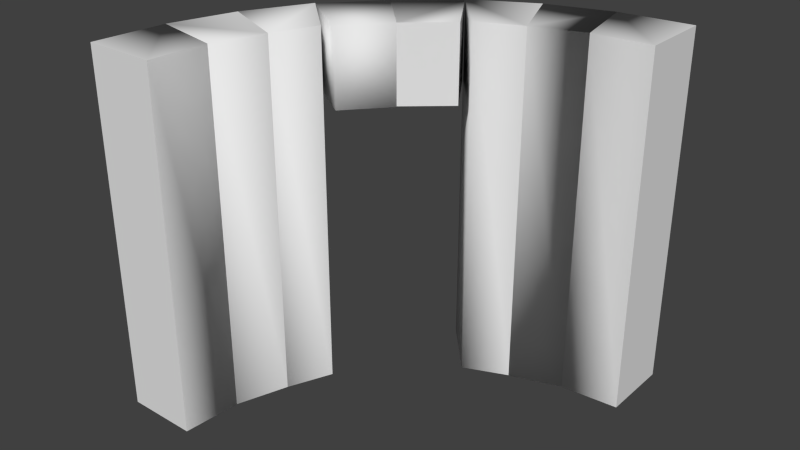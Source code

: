 # Source: RoundBrickDoorwayCollision.blend  (saved by Blender 2.78.0; exported with 4.5.12 LTS)
import bpy
from mathutils import Matrix  # noqa: F401  (used for matrix-valued properties, if any)

bpy.ops.wm.read_factory_settings(use_empty=True)
scene = bpy.context.scene
scene.name = 'RoundBrickWindow'

# ---- collections
col_collection_2 = bpy.data.collections.new('Collection 2'); scene.collection.children.link(col_collection_2)

# ---- world
world_world = bpy.data.worlds.new('World'); scene.world = world_world
world_world.color = (0.05088, 0.05088, 0.05088)
world_world.use_sun_shadow = False
world_world.sun_shadow_jitter_overblur = 0.0
world_world.cycles.sampling_method = 'NONE'
world_world.cycles.sample_map_resolution = 256

# ---- meshes
me_untitled_010 = bpy.data.meshes.new('Untitled.010')
me_untitled_010.from_pydata([(-51.6, 51.6, 71.05), (-51.6, 51.6, 124.4), (-16.28, 16.28, 124.6), (-16.28, 16.28, 71.05), (-14.56, 82.2, 124.4), (-14.56, 82.2, 71.05), (12.65, 41.46, 124.6), (12.65, 41.46, 71.05)], [], [(2, 6, 4, 1), (5, 7, 3, 0), (4, 5, 0, 1), (1, 0, 3, 2), (7, 6, 4, 5), (2, 3, 7, 6)])
me_untitled_010.polygons.foreach_set('use_smooth', [True] * 6)
_k = set([(0, 5), (1, 4), (2, 3), (2, 6), (3, 7)])
me_untitled_010.attributes.new('sharp_edge', 'BOOLEAN', 'EDGE').data.foreach_set('value', [ (min(e.vertices), max(e.vertices)) in _k for e in me_untitled_010.edges])
_uv = me_untitled_010.uv_layers.new(name='UVChannel_1')
_uv.uv.foreach_set('vector', [0.7584, 0.0, 0.9118, 0.003947, 0.9316, 0.1989, 0.7395, 0.1989, 0.7395, 0.3978, 0.7593, 0.2028, 0.9127, 0.1989, 0.9316, 0.3978, 0.3939, 1.0, 0.3939, 0.0, 0.586, 3.052e-08, 0.586, 1.0, 0.1988, 0.0, 0.1988, 1.0, 3.052e-08, 1.0, 0.0, 0.0, 0.1988, 1.0, 0.1988, 3.052e-08, 0.3939, 0.0, 0.3939, 1.0, 0.7395, 3.052e-08, 0.7395, 1.0, 0.586, 1.0, 0.586, 0.0])
me_untitled_010.use_remesh_preserve_volume = False
me_untitled_010.use_remesh_preserve_attributes = False
me_untitled_010.use_mirror_vertex_groups = False
me_untitled_010.update()
me_untitled_010.normals_split_custom_set([tuple(v) for v in zip(*[iter([-0.4902, -0.4869, 0.7229, -0.002054, 0.00243, 1.0, -0.002054, 0.00243, 1.0, -0.8196, 0.03936, 0.5716, 0.0, 0.0, -1.0, 0.0, 0.0, -1.0, -0.4891, -0.4891, -0.7222, -0.819, 0.0389, -0.5725, -0.6369, 0.7709, -8.566e-07, -0.6369, 0.7709, -8.566e-07, -0.819, 0.0389, -0.5725, -0.8196, 0.03936, 0.5716, -0.8196, 0.03936, 0.5716, -0.819, 0.0389, -0.5725, -0.4891, -0.4891, -0.7222, -0.4902, -0.4869, 0.7229, -0.8315, -0.5556, 6.058e-07, -0.8315, -0.5556, 6.058e-07, -0.8315, -0.5556, 6.058e-07, -0.8315, -0.5556, 6.058e-07, 0.6565, -0.7543, 4.457e-07, 0.6565, -0.7543, 4.457e-07, 0.6565, -0.7543, 4.457e-07, 0.6565, -0.7543, 4.457e-07])] * 3)])
me_untitled_009 = bpy.data.meshes.new('Untitled.009')
me_untitled_009.from_pydata([(-51.6, 51.6, 70.62), (-51.6, 51.6, 124.6), (-16.28, 16.28, 124.6), (-16.28, 16.28, 70.62), (-82.06, 14.74, 70.62), (-82.06, 14.74, 124.6), (-41.32, -12.48, 124.6), (-41.32, -12.48, 70.62)], [], [(3, 7, 4, 0), (2, 1, 5, 6), (4, 5, 1, 0), (7, 3, 2, 6), (2, 3, 0, 1), (5, 4, 7, 6)])
me_untitled_009.polygons.foreach_set('use_smooth', [True] * 6)
_uv = me_untitled_009.uv_layers.new(name='UVChannel_1')
_uv.uv.foreach_set('vector', [0.7585, 0.1989, 0.911, 0.2028, 0.9308, 0.3978, 0.7396, 0.3978, 0.9119, 0.0, 0.9308, 0.1989, 0.7396, 0.1989, 0.7594, 0.003948, 0.587, 6.104e-08, 0.587, 1.0, 0.3958, 1.0, 0.3958, 0.0, 0.587, 3.052e-08, 0.7396, 0.0, 0.7396, 1.0, 0.587, 1.0, 5.341e-08, 1.0, 0.0, 0.0, 0.1998, 0.0, 0.1998, 1.0, 0.1998, 1.0, 0.1998, 0.0, 0.3958, 0.0, 0.3958, 1.0])
me_untitled_009.use_remesh_preserve_volume = False
me_untitled_009.use_remesh_preserve_attributes = False
me_untitled_009.use_mirror_vertex_groups = False
me_untitled_009.update()
me_untitled_009.normals_split_custom_set([tuple(v) for v in zip(*[iter([0.8134, 0.02808, -0.5811, 0.1074, -0.8044, -0.5843, -0.8114, -0.119, -0.5722, -0.03889, 0.819, -0.5725, 0.8134, 0.02808, 0.5811, -0.03889, 0.819, 0.5725, -0.8114, -0.119, 0.5722, 0.1074, -0.8044, 0.5843, -0.8114, -0.119, -0.5722, -0.8114, -0.119, 0.5722, -0.03889, 0.819, 0.5725, -0.03889, 0.819, -0.5725, 0.1074, -0.8044, -0.5843, 0.8134, 0.02808, -0.5811, 0.8134, 0.02808, 0.5811, 0.1074, -0.8044, 0.5843, 0.8134, 0.02808, 0.5811, 0.8134, 0.02808, -0.5811, -0.03889, 0.819, -0.5725, -0.03889, 0.819, 0.5725, -0.8114, -0.119, 0.5722, -0.8114, -0.119, -0.5722, 0.1074, -0.8044, -0.5843, 0.1074, -0.8044, 0.5843])] * 3)])
me_untitled_001 = bpy.data.meshes.new('Untitled.001')
me_untitled_001.from_pydata([(125.0, 124.8, 125.0), (125.0, 124.8, -125.0), (125.0, 74.8, 125.0), (125.0, 74.8, -125.0), (74.71, 119.7, 125.0), (74.71, 119.7, -125.0), (84.27, 71.62, 125.0), (84.27, 71.62, -125.0)], [], [(3, 7, 5, 1), (2, 3, 1, 0), (0, 1, 5, 4), (2, 0, 4, 6), (3, 2, 6, 7), (4, 5, 7, 6)])
me_untitled_001.polygons.foreach_set('use_smooth', [True] * 6)
_k = set([(0, 1), (0, 2), (0, 4), (1, 3), (1, 5), (2, 3), (2, 6), (3, 7)])
me_untitled_001.attributes.new('sharp_edge', 'BOOLEAN', 'EDGE').data.foreach_set('value', [ (min(e.vertices), max(e.vertices)) in _k for e in me_untitled_001.edges])
_uv = me_untitled_001.uv_layers.new(name='UVChannel_1')
_uv.uv.foreach_set('vector', [0.7614, 0.1821, 0.7651, 0.01871, 0.9602, 0.0, 0.9602, 0.2022, 0.2022, 1.0, 0.2022, 6.104e-08, 0.402, 0.0, 0.402, 1.0, 0.2022, 0.0, 0.2022, 1.0, 1.526e-07, 1.0, 0.0, 6.104e-08, 0.7614, 0.2223, 0.9602, 0.2022, 0.9602, 0.4044, 0.7651, 0.3857, 0.598, 1.0, 0.598, 0.0, 0.7614, 3.052e-08, 0.7614, 1.0, 0.402, 1.0, 0.402, 0.0, 0.598, 0.0, 0.598, 1.0])
me_untitled_001.use_remesh_preserve_volume = False
me_untitled_001.use_remesh_preserve_attributes = False
me_untitled_001.use_mirror_vertex_groups = False
me_untitled_001.update()
me_untitled_001.normals_split_custom_set([tuple(v) for v in zip(*[iter([1.628e-07, 0.0, -1.0, -0.4902, -0.6472, -0.5838, -0.6592, 0.4876, -0.5725, 1.628e-07, 0.0, -1.0, 1.0, -3.128e-07, 0.0, 1.0, -3.128e-07, 0.0, 1.0, -3.128e-07, 0.0, 1.0, -3.128e-07, 0.0, -0.1005, 0.9949, -3.864e-08, -0.1005, 0.9949, -3.864e-08, -0.6592, 0.4876, -0.5725, -0.6592, 0.4876, 0.5725, 2.17e-07, 0.0, 1.0, 2.17e-07, 0.0, 1.0, -0.6592, 0.4876, 0.5725, -0.4902, -0.6472, 0.5838, 0.07786, -0.997, 0.0, 0.07786, -0.997, 0.0, -0.4902, -0.6472, 0.5838, -0.4902, -0.6472, -0.5838, -0.6592, 0.4876, 0.5725, -0.6592, 0.4876, -0.5725, -0.4902, -0.6472, -0.5838, -0.4902, -0.6472, 0.5838])] * 3)])
me_untitled_002 = bpy.data.meshes.new('Untitled.002')
me_untitled_002.from_pydata([(-124.8, -125.0, -125.0), (-124.8, -125.0, 125.0), (-74.8, -125.0, 125.0), (-74.8, -125.0, -125.0), (-119.7, -74.71, 125.0), (-119.7, -74.71, -125.0), (-71.7, -84.27, 125.0), (-71.7, -84.27, -125.0)], [], [(4, 5, 0, 1), (2, 6, 4, 1), (7, 6, 2, 3), (3, 2, 1, 0), (3, 0, 5, 7), (4, 6, 7, 5)])
me_untitled_002.polygons.foreach_set('use_smooth', [True] * 6)
_k = set([(0, 1), (0, 3), (0, 5), (1, 2), (1, 4), (2, 3), (2, 6), (3, 7)])
me_untitled_002.attributes.new('sharp_edge', 'BOOLEAN', 'EDGE').data.foreach_set('value', [ (min(e.vertices), max(e.vertices)) in _k for e in me_untitled_002.edges])
_uv = me_untitled_002.uv_layers.new(name='UVChannel_1')
_uv.uv.foreach_set('vector', [6.104e-08, 1.0, 0.0, 0.0, 0.2022, 3.052e-08, 0.2022, 1.0, 0.7613, 0.3846, 0.7651, 0.2212, 0.9601, 0.2022, 0.9601, 0.4043, 0.7613, 0.0, 0.7613, 1.0, 0.5979, 1.0, 0.5979, 3.052e-08, 0.2022, 1.0, 0.2022, 0.0, 0.402, 6.104e-08, 0.402, 1.0, 0.7613, 0.01977, 0.9601, 0.0, 0.9601, 0.2022, 0.7651, 0.1831, 0.402, 6.104e-08, 0.5979, 0.0, 0.5979, 1.0, 0.402, 1.0])
me_untitled_002.use_remesh_preserve_volume = False
me_untitled_002.use_remesh_preserve_attributes = False
me_untitled_002.use_mirror_vertex_groups = False
me_untitled_002.update()
me_untitled_002.normals_split_custom_set([tuple(v) for v in zip(*[iter([-0.4881, 0.6588, 0.5724, -0.4881, 0.6588, -0.5724, -0.9951, 0.09894, -6.763e-08, -0.9951, 0.09894, -6.763e-08, 0.0, 0.0, 1.0, 0.6466, 0.4908, 0.5839, -0.4881, 0.6588, 0.5724, 0.0, 0.0, 1.0, 0.6466, 0.4908, -0.5839, 0.6466, 0.4908, 0.5839, 0.9971, -0.07586, -5.976e-09, 0.9971, -0.07586, -5.976e-09, 2.291e-07, -1.0, 3.91e-08, 2.291e-07, -1.0, 3.91e-08, 2.291e-07, -1.0, 3.91e-08, 2.291e-07, -1.0, 3.91e-08, 5.427e-08, 0.0, -1.0, 5.427e-08, 0.0, -1.0, -0.4881, 0.6588, -0.5724, 0.6466, 0.4908, -0.5839, -0.4881, 0.6588, 0.5724, 0.6466, 0.4908, 0.5839, 0.6466, 0.4908, -0.5839, -0.4881, 0.6588, -0.5724])] * 3)])
me_untitled_003 = bpy.data.meshes.new('Untitled.003')
me_untitled_003.from_pydata([(-105.7, -29.42, -125.0), (-105.7, -29.42, 125.0), (-59.59, -48.54, 125.0), (-59.59, -48.54, -125.0), (-119.7, -74.71, 125.0), (-119.7, -74.71, -125.0), (-71.7, -84.27, 125.0), (-71.7, -84.27, -125.0)], [], [(3, 7, 5, 0), (1, 0, 5, 4), (2, 1, 4, 6), (3, 2, 6, 7), (0, 1, 2, 3), (4, 5, 7, 6)])
me_untitled_003.polygons.foreach_set('use_smooth', [True] * 6)
_k = set([(0, 1), (0, 3), (0, 5), (1, 2), (1, 4), (2, 3), (2, 6), (3, 7)])
me_untitled_003.attributes.new('sharp_edge', 'BOOLEAN', 'EDGE').data.foreach_set('value', [ (min(e.vertices), max(e.vertices)) in _k for e in me_untitled_003.edges])
_uv = me_untitled_003.uv_layers.new(name='UVChannel_1')
_uv.uv.foreach_set('vector', [0.7547, 0.1989, 0.9056, 0.203, 0.9259, 0.3979, 0.7363, 0.3979, 0.3958, 1.0, 0.3958, 3.052e-08, 0.5854, 0.0, 0.5854, 1.0, 0.9074, 0.0, 0.9259, 0.1989, 0.7363, 0.1989, 0.7565, 0.004035, 0.7363, 3.052e-08, 0.7363, 1.0, 0.5854, 1.0, 0.5854, 0.0, 3.357e-07, 1.0, 0.0, 6.104e-08, 0.1998, 0.0, 0.1998, 1.0, 0.1998, 1.0, 0.1998, 3.052e-08, 0.3958, 0.0, 0.3958, 1.0])
me_untitled_003.use_remesh_preserve_volume = False
me_untitled_003.use_remesh_preserve_attributes = False
me_untitled_003.use_mirror_vertex_groups = False
me_untitled_003.update()
me_untitled_003.normals_split_custom_set([tuple(v) for v in zip(*[iter([-2.331e-07, 0.0, -1.0, 0.4058, -0.7026, -0.5845, -0.7047, -0.4197, -0.5721, -2.331e-07, 0.0, -1.0, -0.9553, 0.2956, -6.878e-08, -0.9553, 0.2956, -6.878e-08, -0.7047, -0.4197, -0.5721, -0.7047, -0.4197, 0.5721, 1.748e-07, 0.0, 1.0, 1.748e-07, 0.0, 1.0, -0.7047, -0.4197, 0.5721, 0.4058, -0.7026, 0.5845, 0.9471, -0.321, 0.0, 0.9471, -0.321, 0.0, 0.4058, -0.7026, 0.5845, 0.4058, -0.7026, -0.5845, 0.3827, 0.9239, -2.933e-08, 0.3827, 0.9239, -2.933e-08, 0.3827, 0.9239, -2.933e-08, 0.3827, 0.9239, -2.933e-08, -0.7047, -0.4197, 0.5721, -0.7047, -0.4197, -0.5721, 0.4058, -0.7026, -0.5845, 0.4058, -0.7026, 0.5845])] * 3)])
me_untitled_004 = bpy.data.meshes.new('Untitled.004')
me_untitled_004.from_pydata([(-105.7, -29.42, -125.0), (-105.7, -29.42, 125.0), (-59.59, -48.54, 125.0), (-59.59, -48.54, -125.0), (-82.06, 14.74, -125.0), (-82.06, 14.74, 125.0), (-46.48, -17.64, 125.0), (-46.48, -17.64, -125.0)], [], [(2, 6, 5, 1), (7, 6, 2, 3), (0, 1, 5, 4), (2, 1, 0, 3), (7, 4, 5, 6), (3, 0, 4, 7)])
me_untitled_004.polygons.foreach_set('use_smooth', [True] * 6)
_k = set([(0, 4), (1, 5), (2, 6), (3, 7), (4, 5), (4, 7), (5, 6), (6, 7)])
me_untitled_004.attributes.new('sharp_edge', 'BOOLEAN', 'EDGE').data.foreach_set('value', [ (min(e.vertices), max(e.vertices)) in _k for e in me_untitled_004.edges])
_uv = me_untitled_004.uv_layers.new(name='UVChannel_1')
_uv.uv.foreach_set('vector', [0.7579, 0.381, 0.7617, 0.2194, 0.9567, 0.2004, 0.9567, 0.4009, 0.7579, 0.0, 0.7579, 1.0, 0.5962, 1.0, 0.5962, 3.052e-08, 3.052e-08, 1.0, 0.0, 0.0, 0.2004, 6.104e-08, 0.2004, 1.0, 0.4002, 1.0, 0.2004, 1.0, 0.2004, 3.052e-08, 0.4002, 0.0, 0.5962, 1.0, 0.4002, 1.0, 0.4002, 3.052e-08, 0.5962, 0.0, 0.7579, 0.01986, 0.9567, 0.0, 0.9567, 0.2004, 0.7617, 0.1815])
me_untitled_004.use_remesh_preserve_volume = False
me_untitled_004.use_remesh_preserve_attributes = False
me_untitled_004.use_mirror_vertex_groups = False
me_untitled_004.update()
me_untitled_004.normals_split_custom_set([tuple(v) for v in zip(*[iter([0.3091, -0.7554, 0.5778, -2.433e-07, 0.0, 1.0, -2.433e-07, 0.0, 1.0, -0.7723, -0.2757, 0.5723, 0.9206, -0.3906, 0.0, 0.9206, -0.3906, 0.0, 0.3091, -0.7554, 0.5778, 0.3091, -0.7554, -0.5778, -0.7723, -0.2757, -0.5723, -0.7723, -0.2757, 0.5723, -0.8813, 0.4726, -1.462e-08, -0.8813, 0.4726, -1.462e-08, 0.3091, -0.7554, 0.5778, -0.7723, -0.2757, 0.5723, -0.7723, -0.2757, -0.5723, 0.3091, -0.7554, -0.5778, 0.6731, 0.7396, 0.0, 0.6731, 0.7396, 0.0, 0.6731, 0.7396, 0.0, 0.6731, 0.7396, 0.0, 0.3091, -0.7554, -0.5778, -0.7723, -0.2757, -0.5723, -1.216e-07, 0.0, -1.0, -1.216e-07, 0.0, -1.0])] * 3)])
me_untitled_007 = bpy.data.meshes.new('Untitled.007')
me_untitled_007.from_pydata([(29.42, 105.7, -125.0), (29.42, 105.7, 125.0), (48.54, 59.59, 125.0), (48.54, 59.59, -125.0), (-14.56, 82.2, 125.0), (-14.56, 82.2, -125.0), (17.74, 46.55, 125.0), (17.74, 46.55, -125.0)], [], [(1, 0, 5, 4), (2, 1, 4, 6), (3, 2, 6, 7), (5, 0, 3, 7), (3, 0, 1, 2), (6, 4, 5, 7)])
me_untitled_007.polygons.foreach_set('use_smooth', [True] * 6)
_k = set([(0, 1), (0, 3), (0, 5), (1, 2), (1, 4), (2, 3), (2, 6), (3, 7)])
me_untitled_007.attributes.new('sharp_edge', 'BOOLEAN', 'EDGE').data.foreach_set('value', [ (min(e.vertices), max(e.vertices)) in _k for e in me_untitled_007.edges])
_uv = me_untitled_007.uv_layers.new(name='UVChannel_1')
_uv.uv.foreach_set('vector', [0.1998, 1.0, 0.1998, 0.0, 0.3994, 3.052e-08, 0.3994, 1.0, 0.7561, 0.01969, 0.955, 0.0, 0.955, 0.1996, 0.7599, 0.1805, 0.5953, 1.0, 0.5953, 0.0, 0.7561, 0.0, 0.7561, 1.0, 0.955, 0.1996, 0.955, 0.3991, 0.7561, 0.3794, 0.7599, 0.2187, 0.1998, 1.0, 6.104e-08, 1.0, 0.0, 3.052e-08, 0.1998, 0.0, 0.5953, 1.0, 0.3994, 1.0, 0.3994, 3.052e-08, 0.5953, 0.0])
me_untitled_007.use_remesh_preserve_volume = False
me_untitled_007.use_remesh_preserve_attributes = False
me_untitled_007.use_mirror_vertex_groups = False
me_untitled_007.update()
me_untitled_007.normals_split_custom_set([tuple(v) for v in zip(*[iter([-0.4719, 0.8817, -1.174e-07, -0.4719, 0.8817, -1.174e-07, -0.8126, 0.1409, -0.5656, -0.8126, 0.1409, 0.5656, 0.0, 0.0, 1.0, 0.0, 0.0, 1.0, -0.8126, 0.1409, 0.5656, -0.1727, -0.7834, 0.5971, 0.39, -0.9208, 0.0, 0.39, -0.9208, 0.0, -0.1727, -0.7834, 0.5971, -0.1727, -0.7834, -0.5971, -0.8126, 0.1409, -0.5656, 1.831e-07, 0.0, -1.0, 1.831e-07, 0.0, -1.0, -0.1727, -0.7834, -0.5971, 0.9239, 0.3827, -1.955e-08, 0.9239, 0.3827, -1.955e-08, 0.9239, 0.3827, -1.955e-08, 0.9239, 0.3827, -1.955e-08, -0.1727, -0.7834, 0.5971, -0.8126, 0.1409, 0.5656, -0.8126, 0.1409, -0.5656, -0.1727, -0.7834, -0.5971])] * 3)])
me_untitled_008 = bpy.data.meshes.new('Untitled.008')
me_untitled_008.from_pydata([(29.42, 105.7, -125.0), (29.42, 105.7, 125.0), (48.54, 59.59, 125.0), (48.54, 59.59, -125.0), (74.71, 119.7, 125.0), (74.71, 119.7, -125.0), (84.27, 71.62, 125.0), (84.27, 71.62, -125.0)], [], [(4, 5, 0, 1), (2, 6, 4, 1), (7, 6, 2, 3), (3, 0, 5, 7), (6, 4, 5, 7), (0, 3, 2, 1)])
me_untitled_008.polygons.foreach_set('use_smooth', [True] * 6)
_k = set([(0, 5), (1, 4), (2, 6), (3, 7)])
me_untitled_008.attributes.new('sharp_edge', 'BOOLEAN', 'EDGE').data.foreach_set('value', [ (min(e.vertices), max(e.vertices)) in _k for e in me_untitled_008.edges])
_uv = me_untitled_008.uv_layers.new(name='UVChannel_1')
_uv.uv.foreach_set('vector', [0.3939, 1.0, 0.3939, 0.0, 0.5834, 0.0, 0.5834, 1.0, 0.753, 0.0, 0.9037, 0.003971, 0.9237, 0.1989, 0.7341, 0.1989, 0.7341, 0.0, 0.7341, 1.0, 0.5834, 1.0, 0.5834, 3.052e-08, 0.9048, 0.1989, 0.9237, 0.3978, 0.7341, 0.3978, 0.7541, 0.2029, 0.1988, 9.155e-08, 0.3939, 0.0, 0.3939, 1.0, 0.1988, 1.0, 0.1988, 1.0, 0.0, 1.0, 1.526e-08, 0.0, 0.1988, 3.052e-08])
me_untitled_008.use_remesh_preserve_volume = False
me_untitled_008.use_remesh_preserve_attributes = False
me_untitled_008.use_mirror_vertex_groups = False
me_untitled_008.update()
me_untitled_008.normals_split_custom_set([tuple(v) for v in zip(*[iter([-0.294, 0.9558, -4.123e-08, -0.294, 0.9558, -4.123e-08, -0.7418, 0.3491, -0.5726, -0.7418, 0.3491, 0.5726, -0.3368, -0.7409, 0.581, -2.332e-07, 0.0, 1.0, -2.332e-07, 0.0, 1.0, -0.7418, 0.3491, 0.5726, 0.3191, -0.9477, 0.0, 0.3191, -0.9477, 0.0, -0.3368, -0.7409, 0.581, -0.3368, -0.7409, -0.581, -0.3368, -0.7409, -0.581, -0.7418, 0.3491, -0.5726, -2.332e-07, 0.0, -1.0, -2.332e-07, 0.0, -1.0, -0.9808, -0.1951, 4.983e-09, -0.9808, -0.1951, 4.983e-09, -0.9808, -0.1951, 4.983e-09, -0.9808, -0.1951, 4.983e-09, -0.7418, 0.3491, -0.5726, -0.3368, -0.7409, -0.581, -0.3368, -0.7409, 0.581, -0.7418, 0.3491, 0.5726])] * 3)])

# ---- objects
ob_collision10 = bpy.data.objects.new('Collision10', me_untitled_010)
ob_collision9 = bpy.data.objects.new('Collision9', me_untitled_009)
ob_collision8 = bpy.data.objects.new('Collision8', me_untitled_001)
ob_collision1 = bpy.data.objects.new('Collision1', me_untitled_002)
ob_collision2 = bpy.data.objects.new('Collision2', me_untitled_003)
ob_collision3 = bpy.data.objects.new('Collision3', me_untitled_004)
ob_collision6 = bpy.data.objects.new('Collision6', me_untitled_007)
ob_collision7 = bpy.data.objects.new('Collision7', me_untitled_008)

# ---- transforms, parenting, visibility, modifiers, constraints
ob_collision10.location = (0.0, 0.0, 0.0)
ob_collision10.rotation_euler = (-1.629e-07, 1.269e-21, -6.283)
ob_collision10.scale = (0.01, 0.01, 0.01)
ob_collision10.color = (0.8, 0.8, 0.8, 1.0)
ob_collision10.lineart.crease_threshold = 0.0
ob_collision9.location = (0.0, 0.0, 0.0)
ob_collision9.rotation_euler = (-1.629e-07, 1.269e-21, -6.283)
ob_collision9.scale = (0.01, 0.01, 0.01)
ob_collision9.color = (0.8, 0.8, 0.8, 1.0)
ob_collision9.lineart.crease_threshold = 0.0
ob_collision8.location = (0.0, 0.0, 0.0)
ob_collision8.rotation_euler = (-1.629e-07, 1.269e-21, -6.283)
ob_collision8.scale = (0.01, 0.01, 0.01)
ob_collision8.color = (0.8, 0.8, 0.8, 1.0)
ob_collision8.lineart.crease_threshold = 0.0
ob_collision1.location = (0.0, 0.0, 0.0)
ob_collision1.rotation_euler = (-1.629e-07, 1.269e-21, -6.283)
ob_collision1.scale = (0.01, 0.01, 0.01)
ob_collision1.color = (0.8, 0.8, 0.8, 1.0)
ob_collision1.lineart.crease_threshold = 0.0
ob_collision2.location = (0.0, 0.0, 0.0)
ob_collision2.rotation_euler = (-1.629e-07, 1.269e-21, -6.283)
ob_collision2.scale = (0.01, 0.01, 0.01)
ob_collision2.color = (0.8, 0.8, 0.8, 1.0)
ob_collision2.lineart.crease_threshold = 0.0
ob_collision3.location = (0.0, 0.0, 0.0)
ob_collision3.rotation_euler = (-1.629e-07, 1.269e-21, -6.283)
ob_collision3.scale = (0.01, 0.01, 0.01)
ob_collision3.color = (0.8, 0.8, 0.8, 1.0)
ob_collision3.lineart.crease_threshold = 0.0
ob_collision6.location = (0.0, 0.0, 0.0)
ob_collision6.rotation_euler = (-1.629e-07, 1.269e-21, -6.283)
ob_collision6.scale = (0.01, 0.01, 0.01)
ob_collision6.color = (0.8, 0.8, 0.8, 1.0)
ob_collision6.lineart.crease_threshold = 0.0
ob_collision7.location = (0.0, 0.0, 0.0)
ob_collision7.rotation_euler = (-1.629e-07, 1.269e-21, -6.283)
ob_collision7.scale = (0.01, 0.01, 0.01)
ob_collision7.color = (0.8, 0.8, 0.8, 1.0)
ob_collision7.lineart.crease_threshold = 0.0

# ---- collection membership
col_collection_2.objects.link(ob_collision10)
col_collection_2.objects.link(ob_collision9)
col_collection_2.objects.link(ob_collision8)
col_collection_2.objects.link(ob_collision1)
col_collection_2.objects.link(ob_collision2)
col_collection_2.objects.link(ob_collision3)
col_collection_2.objects.link(ob_collision6)
col_collection_2.objects.link(ob_collision7)

# ---- scene / render settings (as saved in the file)
scene.frame_start = 1; scene.frame_end = 250; scene.frame_set(1)
scene.render.engine = 'CYCLES'
scene.render.resolution_percentage = 50
scene.render.fps = 30
scene.render.dither_intensity = 0.0
scene.cycles.use_denoising = False
scene.cycles.samples = 10
scene.cycles.sampling_pattern = 'TABULATED_SOBOL'
scene.cycles.light_sampling_threshold = 0.0
scene.cycles.use_adaptive_sampling = False
scene.cycles.use_light_tree = False
scene.cycles.blur_glossy = 0.0
scene.cycles.pixel_filter_type = 'GAUSSIAN'
scene.cycles.sample_clamp_indirect = 0.0
scene.view_settings.view_transform = 'Standard'
bpy.context.view_layer.update()

# ---- added for rendering (the .blend has no active camera and no usable light): camera, sun
cam_auto = bpy.data.cameras.new('AutoCamera')
cam_auto.lens = 50.0
cam_auto.sensor_width = 36.0
cam_auto.clip_end = 1000.0
ob_auto_camera = bpy.data.objects.new('AutoCamera', cam_auto)
scene.collection.objects.link(ob_auto_camera)
ob_auto_camera.location = (4.00492, -4.80566, 3.20294)
ob_auto_camera.rotation_euler = (1.09748, -7.21219e-08, 0.694738)
scene.camera = ob_auto_camera
light_auto_sun = bpy.data.lights.new('AutoSun', 'SUN')
light_auto_sun.energy = 3.0
light_auto_sun.angle = 0.0523599
ob_auto_sun = bpy.data.objects.new('AutoSun', light_auto_sun)
scene.collection.objects.link(ob_auto_sun)
ob_auto_sun.rotation_euler = (0.872665, 0.174533, 0.523599)
bpy.context.view_layer.update()
